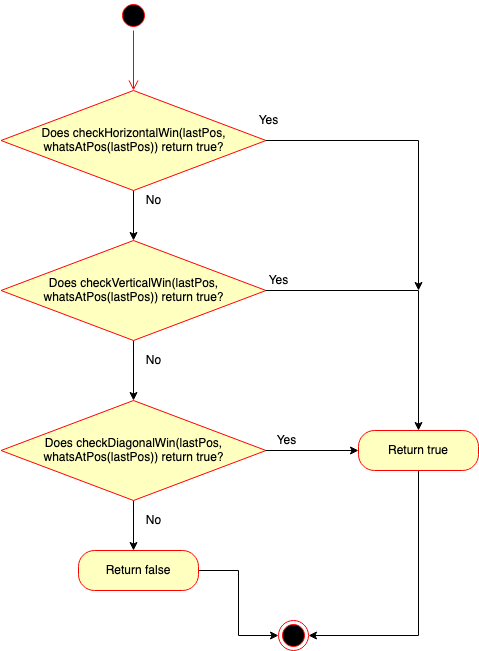

The diagram above was exported from draw.io. Its source (the exported page's mxGraphModel, read from the mxfile embedded in the PNG):
<mxGraphModel dx="984" dy="639" grid="1" gridSize="10" guides="1" tooltips="1" connect="1" arrows="1" fold="1" page="1" pageScale="1" pageWidth="1100" pageHeight="1700" math="0" shadow="0">
  <root>
    <mxCell id="pQ7X-FsP9pliMpPV4L02-0" />
    <mxCell id="pQ7X-FsP9pliMpPV4L02-1" parent="pQ7X-FsP9pliMpPV4L02-0" />
    <mxCell id="VAiDYevDpxVU-IBxd_vP-0" value="" style="ellipse;html=1;shape=startState;fillColor=#000000;strokeColor=#ff0000;" vertex="1" parent="pQ7X-FsP9pliMpPV4L02-1">
      <mxGeometry x="360" y="40" width="30" height="30" as="geometry" />
    </mxCell>
    <mxCell id="VAiDYevDpxVU-IBxd_vP-1" value="" style="edgeStyle=orthogonalEdgeStyle;html=1;verticalAlign=bottom;endArrow=open;endSize=8;strokeColor=#ff0000;" edge="1" source="VAiDYevDpxVU-IBxd_vP-0" parent="pQ7X-FsP9pliMpPV4L02-1">
      <mxGeometry relative="1" as="geometry">
        <mxPoint x="375" y="130" as="targetPoint" />
      </mxGeometry>
    </mxCell>
    <mxCell id="VAiDYevDpxVU-IBxd_vP-6" style="edgeStyle=orthogonalEdgeStyle;rounded=0;orthogonalLoop=1;jettySize=auto;html=1;entryX=0.5;entryY=0;entryDx=0;entryDy=0;" edge="1" parent="pQ7X-FsP9pliMpPV4L02-1" source="VAiDYevDpxVU-IBxd_vP-2" target="VAiDYevDpxVU-IBxd_vP-5">
      <mxGeometry relative="1" as="geometry" />
    </mxCell>
    <mxCell id="VAiDYevDpxVU-IBxd_vP-13" style="edgeStyle=orthogonalEdgeStyle;rounded=0;orthogonalLoop=1;jettySize=auto;html=1;" edge="1" parent="pQ7X-FsP9pliMpPV4L02-1" source="VAiDYevDpxVU-IBxd_vP-2">
      <mxGeometry relative="1" as="geometry">
        <mxPoint x="660" y="330" as="targetPoint" />
      </mxGeometry>
    </mxCell>
    <mxCell id="VAiDYevDpxVU-IBxd_vP-2" value="Does checkHorizontalWin(lastPos, whatsAtPos(lastPos)) return true?" style="rhombus;whiteSpace=wrap;html=1;fillColor=#ffffc0;strokeColor=#ff0000;" vertex="1" parent="pQ7X-FsP9pliMpPV4L02-1">
      <mxGeometry x="242.5" y="130" width="265" height="100" as="geometry" />
    </mxCell>
    <mxCell id="VAiDYevDpxVU-IBxd_vP-8" style="edgeStyle=orthogonalEdgeStyle;rounded=0;orthogonalLoop=1;jettySize=auto;html=1;" edge="1" parent="pQ7X-FsP9pliMpPV4L02-1" source="VAiDYevDpxVU-IBxd_vP-5">
      <mxGeometry relative="1" as="geometry">
        <mxPoint x="375" y="440" as="targetPoint" />
      </mxGeometry>
    </mxCell>
    <mxCell id="VAiDYevDpxVU-IBxd_vP-14" style="edgeStyle=orthogonalEdgeStyle;rounded=0;orthogonalLoop=1;jettySize=auto;html=1;exitX=1;exitY=0.5;exitDx=0;exitDy=0;entryX=0.5;entryY=0;entryDx=0;entryDy=0;" edge="1" parent="pQ7X-FsP9pliMpPV4L02-1" source="VAiDYevDpxVU-IBxd_vP-5" target="VAiDYevDpxVU-IBxd_vP-19">
      <mxGeometry relative="1" as="geometry">
        <mxPoint x="580" y="330" as="targetPoint" />
      </mxGeometry>
    </mxCell>
    <mxCell id="VAiDYevDpxVU-IBxd_vP-5" value="Does checkVerticalWin(lastPos, whatsAtPos(lastPos)) return true?" style="rhombus;whiteSpace=wrap;html=1;fillColor=#ffffc0;strokeColor=#ff0000;" vertex="1" parent="pQ7X-FsP9pliMpPV4L02-1">
      <mxGeometry x="242.5" y="280" width="265" height="100" as="geometry" />
    </mxCell>
    <mxCell id="VAiDYevDpxVU-IBxd_vP-7" value="No" style="text;html=1;align=center;verticalAlign=middle;resizable=0;points=[];autosize=1;" vertex="1" parent="pQ7X-FsP9pliMpPV4L02-1">
      <mxGeometry x="380" y="230" width="30" height="20" as="geometry" />
    </mxCell>
    <mxCell id="VAiDYevDpxVU-IBxd_vP-9" value="No" style="text;html=1;align=center;verticalAlign=middle;resizable=0;points=[];autosize=1;" vertex="1" parent="pQ7X-FsP9pliMpPV4L02-1">
      <mxGeometry x="380" y="390" width="30" height="20" as="geometry" />
    </mxCell>
    <mxCell id="VAiDYevDpxVU-IBxd_vP-11" style="edgeStyle=orthogonalEdgeStyle;rounded=0;orthogonalLoop=1;jettySize=auto;html=1;" edge="1" parent="pQ7X-FsP9pliMpPV4L02-1" source="VAiDYevDpxVU-IBxd_vP-10">
      <mxGeometry relative="1" as="geometry">
        <mxPoint x="375" y="590" as="targetPoint" />
      </mxGeometry>
    </mxCell>
    <mxCell id="VAiDYevDpxVU-IBxd_vP-15" style="edgeStyle=orthogonalEdgeStyle;rounded=0;orthogonalLoop=1;jettySize=auto;html=1;exitX=1;exitY=0.5;exitDx=0;exitDy=0;" edge="1" parent="pQ7X-FsP9pliMpPV4L02-1" source="VAiDYevDpxVU-IBxd_vP-10">
      <mxGeometry relative="1" as="geometry">
        <mxPoint x="600" y="490" as="targetPoint" />
      </mxGeometry>
    </mxCell>
    <mxCell id="VAiDYevDpxVU-IBxd_vP-10" value="Does checkDiagonalWin(lastPos, whatsAtPos(lastPos)) return true?" style="rhombus;whiteSpace=wrap;html=1;fillColor=#ffffc0;strokeColor=#ff0000;" vertex="1" parent="pQ7X-FsP9pliMpPV4L02-1">
      <mxGeometry x="242.5" y="440" width="265" height="100" as="geometry" />
    </mxCell>
    <mxCell id="VAiDYevDpxVU-IBxd_vP-12" value="No" style="text;html=1;align=center;verticalAlign=middle;resizable=0;points=[];autosize=1;" vertex="1" parent="pQ7X-FsP9pliMpPV4L02-1">
      <mxGeometry x="380" y="550" width="30" height="20" as="geometry" />
    </mxCell>
    <mxCell id="VAiDYevDpxVU-IBxd_vP-16" value="Yes" style="text;html=1;align=center;verticalAlign=middle;resizable=0;points=[];autosize=1;" vertex="1" parent="pQ7X-FsP9pliMpPV4L02-1">
      <mxGeometry x="490" y="150" width="40" height="20" as="geometry" />
    </mxCell>
    <mxCell id="VAiDYevDpxVU-IBxd_vP-17" value="Yes" style="text;html=1;align=center;verticalAlign=middle;resizable=0;points=[];autosize=1;" vertex="1" parent="pQ7X-FsP9pliMpPV4L02-1">
      <mxGeometry x="500" y="310" width="40" height="20" as="geometry" />
    </mxCell>
    <mxCell id="VAiDYevDpxVU-IBxd_vP-18" value="Yes" style="text;html=1;align=center;verticalAlign=middle;resizable=0;points=[];autosize=1;" vertex="1" parent="pQ7X-FsP9pliMpPV4L02-1">
      <mxGeometry x="507.5" y="470" width="40" height="20" as="geometry" />
    </mxCell>
    <mxCell id="VAiDYevDpxVU-IBxd_vP-27" style="edgeStyle=orthogonalEdgeStyle;rounded=0;orthogonalLoop=1;jettySize=auto;html=1;entryX=1;entryY=0.5;entryDx=0;entryDy=0;" edge="1" parent="pQ7X-FsP9pliMpPV4L02-1" source="VAiDYevDpxVU-IBxd_vP-19" target="VAiDYevDpxVU-IBxd_vP-25">
      <mxGeometry relative="1" as="geometry">
        <Array as="points">
          <mxPoint x="660" y="675" />
        </Array>
      </mxGeometry>
    </mxCell>
    <mxCell id="VAiDYevDpxVU-IBxd_vP-19" value="Return true" style="rounded=1;whiteSpace=wrap;html=1;arcSize=40;fontColor=#000000;fillColor=#ffffc0;strokeColor=#ff0000;" vertex="1" parent="pQ7X-FsP9pliMpPV4L02-1">
      <mxGeometry x="600" y="470" width="120" height="40" as="geometry" />
    </mxCell>
    <mxCell id="VAiDYevDpxVU-IBxd_vP-26" style="edgeStyle=orthogonalEdgeStyle;rounded=0;orthogonalLoop=1;jettySize=auto;html=1;entryX=0;entryY=0.5;entryDx=0;entryDy=0;" edge="1" parent="pQ7X-FsP9pliMpPV4L02-1" source="VAiDYevDpxVU-IBxd_vP-22" target="VAiDYevDpxVU-IBxd_vP-25">
      <mxGeometry relative="1" as="geometry" />
    </mxCell>
    <mxCell id="VAiDYevDpxVU-IBxd_vP-22" value="Return false" style="rounded=1;whiteSpace=wrap;html=1;arcSize=40;fontColor=#000000;fillColor=#ffffc0;strokeColor=#ff0000;" vertex="1" parent="pQ7X-FsP9pliMpPV4L02-1">
      <mxGeometry x="320" y="590" width="120" height="40" as="geometry" />
    </mxCell>
    <mxCell id="VAiDYevDpxVU-IBxd_vP-25" value="" style="ellipse;html=1;shape=endState;fillColor=#000000;strokeColor=#ff0000;" vertex="1" parent="pQ7X-FsP9pliMpPV4L02-1">
      <mxGeometry x="520" y="660" width="30" height="30" as="geometry" />
    </mxCell>
  </root>
</mxGraphModel>